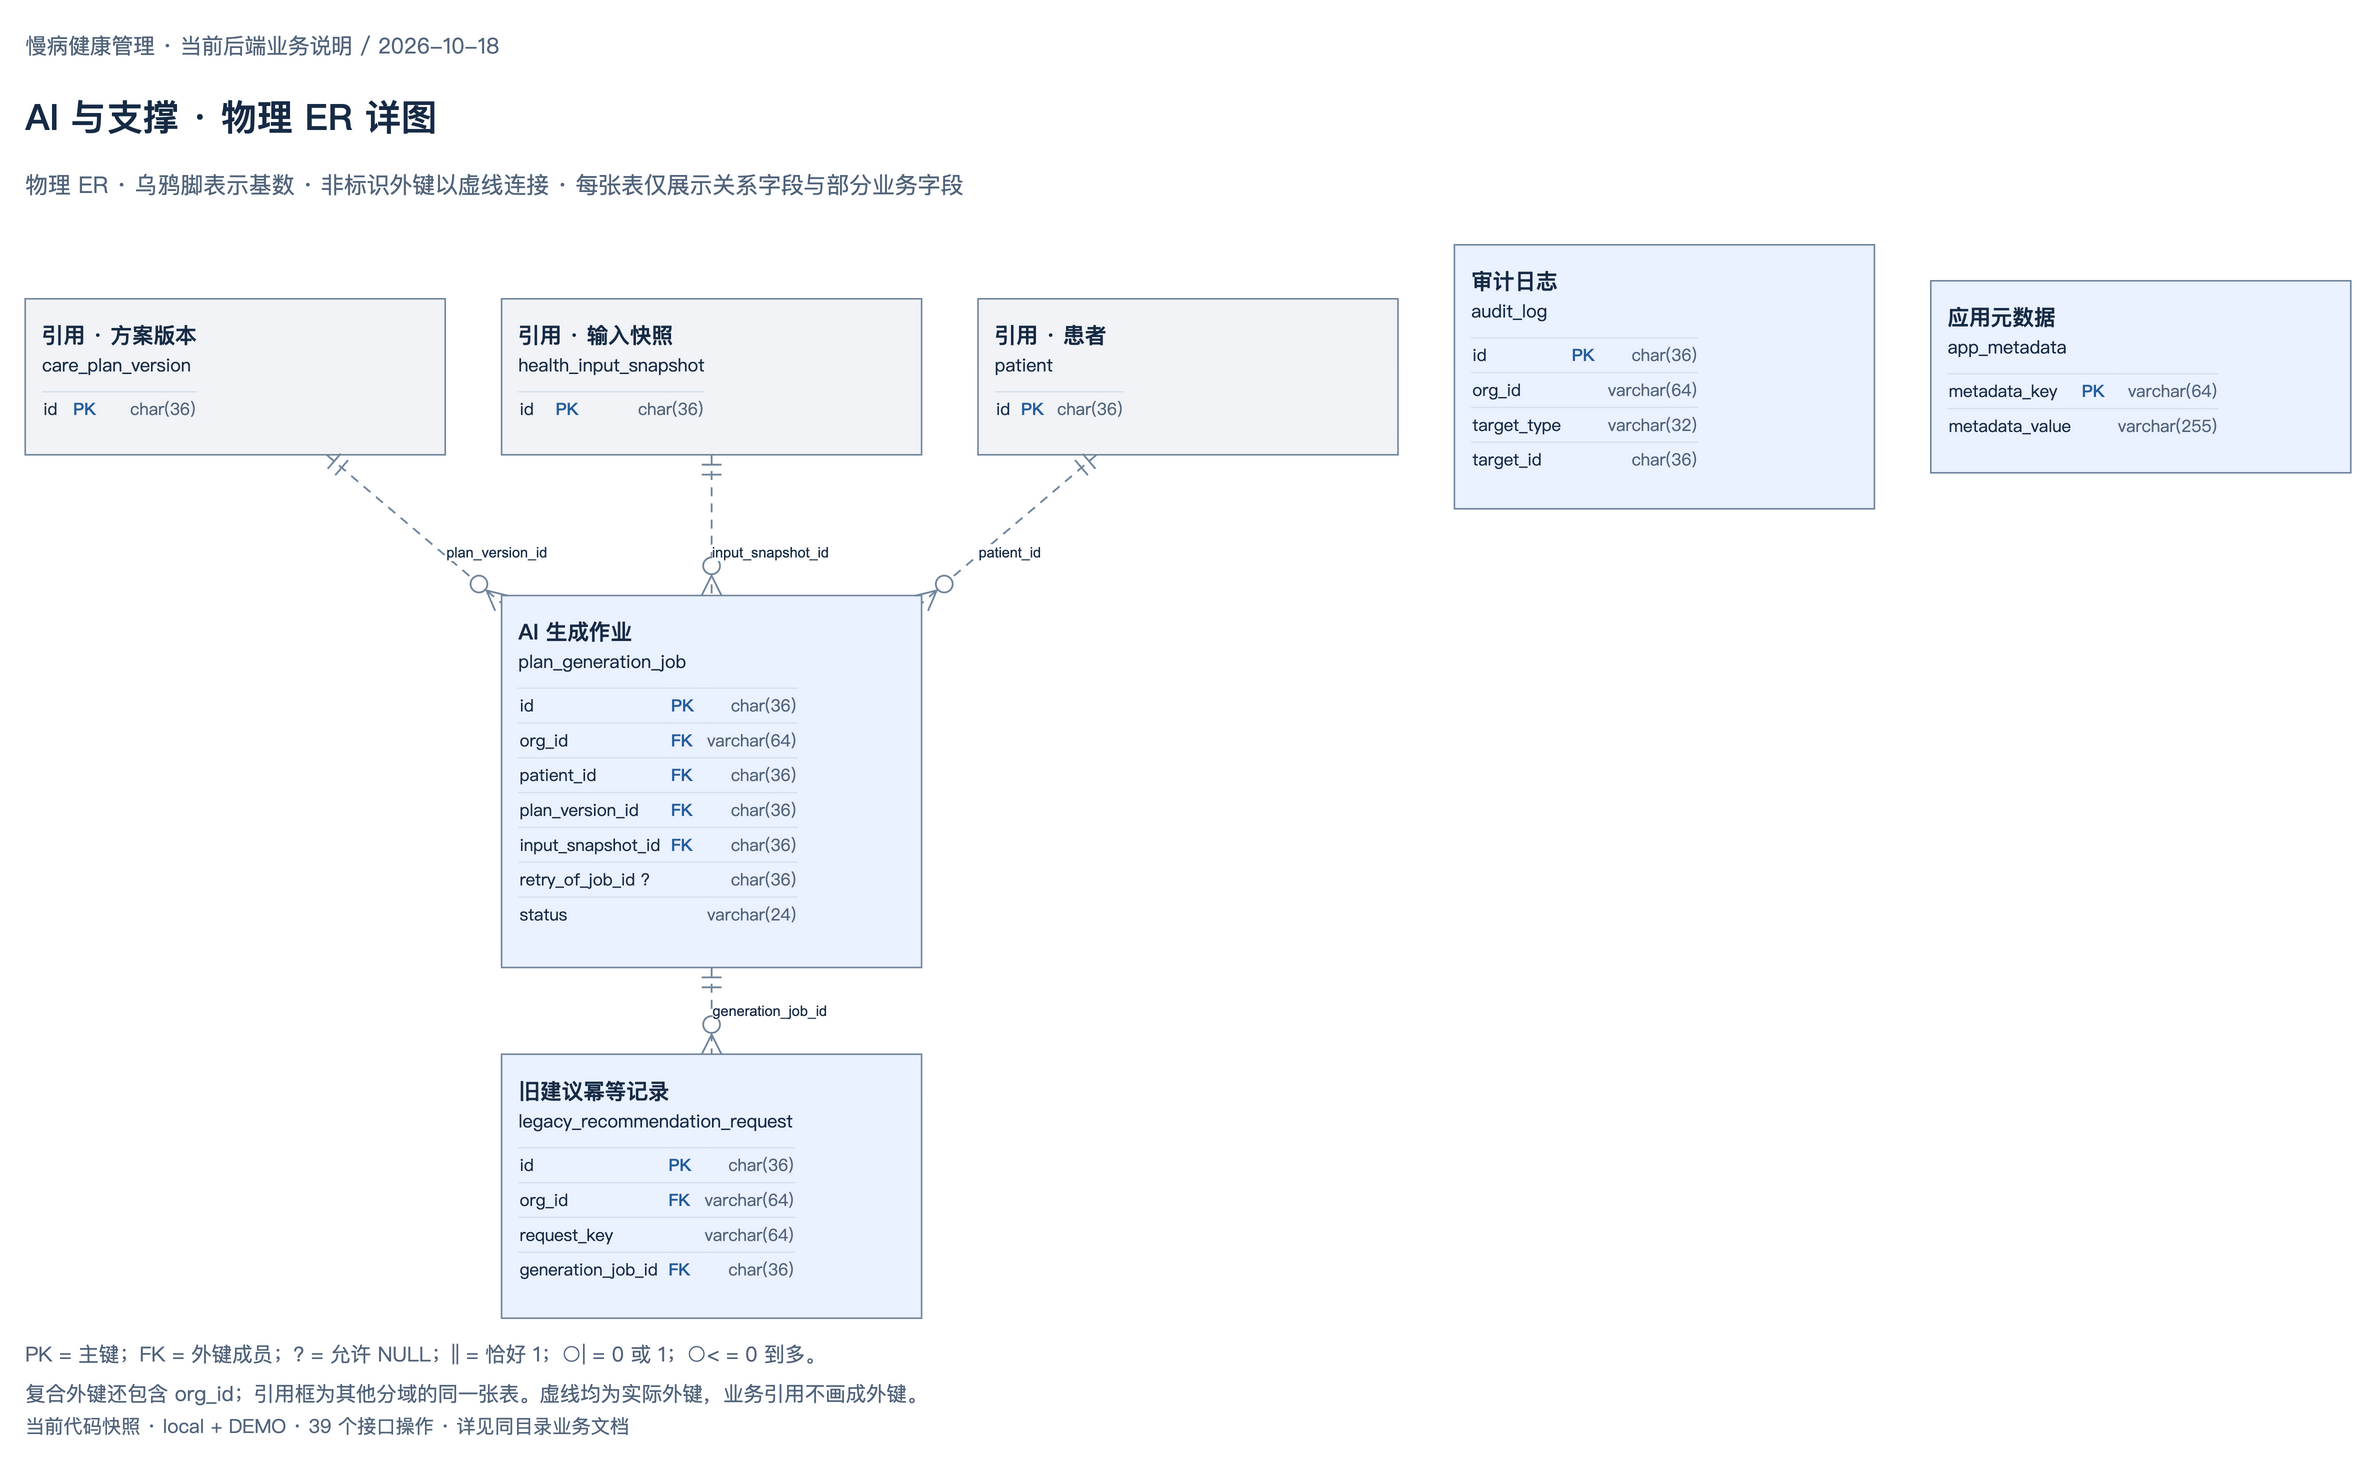

The diagram above was exported from draw.io. Its source (the exported page's mxGraphModel, read from the mxfile embedded in the PNG):
<mxGraphModel dx="2058.0" dy="1224.51" grid="1" gridSize="10" page="1" pageScale="1" pageWidth="2058.0" pageHeight="1224.51" background="#FFFFFF" adaptiveColors="auto">
  <root>
    <mxCell id="0" />
    <mxCell id="1" parent="0" />
    <mxCell id="eyebrow" value="慢病健康管理 · 当前后端业务说明 / 2026-10-18" style="html=1;fontFamily=PingFang SC;fontColor=#172B45;whiteSpace=wrap;text;align=left;verticalAlign=middle;spacing=0;fontSize=18;fontColor=#52647B;fontStyle=0;" vertex="1" parent="1">
      <mxGeometry as="geometry" x="60" y="26" width="1938.0" height="36" />
    </mxCell>
    <mxCell id="title" value="AI 与支撑 · 物理 ER 详图" style="html=1;fontFamily=PingFang SC;fontColor=#172B45;whiteSpace=wrap;text;align=left;verticalAlign=middle;spacing=0;fontSize=30;fontColor=#172B45;fontStyle=1;" vertex="1" parent="1">
      <mxGeometry as="geometry" x="60" y="70" width="1938.0" height="65" />
    </mxCell>
    <mxCell id="subtitle" value="物理 ER · 乌鸦脚表示基数 · 非标识外键以虚线连接 · 每张表仅展示关系字段与部分业务字段" style="html=1;fontFamily=PingFang SC;fontColor=#172B45;whiteSpace=wrap;text;align=left;verticalAlign=middle;spacing=0;fontSize=19;fontColor=#52647B;fontStyle=0;" vertex="1" parent="1">
      <mxGeometry as="geometry" x="60" y="140" width="1938.0" height="40" />
    </mxCell>
    <mxCell id="footer" value="当前代码快照 · local + DEMO · 39 个接口操作 · 详见同目录业务文档" style="html=1;fontFamily=PingFang SC;fontColor=#172B45;whiteSpace=wrap;text;align=left;verticalAlign=middle;spacing=0;fontSize=16;fontColor=#52647B;fontStyle=0;" vertex="1" parent="1">
      <mxGeometry as="geometry" x="60" y="1179.51" width="1938.0" height="28" />
    </mxCell>
    <mxCell id="plan_generation_job" value="&lt;div style=&quot;font-family:PingFang SC,Arial;line-height:1.3&quot;&gt;&lt;div style=&quot;font-size:18px;margin-bottom:3px&quot;&gt;&lt;b&gt;AI 生成作业&lt;/b&gt;&lt;/div&gt;&lt;div style=&quot;font-size:15px;margin-bottom:12px&quot;&gt;plan_generation_job&lt;/div&gt;&lt;table style=&quot;border-collapse:collapse;width:100%;font-size:14px;line-height:26px&quot;&gt;&lt;tr&gt;&lt;td style=&quot;text-align:left;border-top:1px solid #D5DFEA;padding-right:8px&quot;&gt;id&lt;/td&gt;&lt;td style=&quot;border-top:1px solid #D5DFEA;padding-right:10px;color:#255D9C&quot;&gt;&lt;b&gt;PK&lt;/b&gt;&lt;/td&gt;&lt;td style=&quot;border-top:1px solid #D5DFEA;text-align:right;color:#52647B&quot;&gt;char(36)&lt;/td&gt;&lt;/tr&gt;&lt;tr&gt;&lt;td style=&quot;text-align:left;border-top:1px solid #D5DFEA;padding-right:8px&quot;&gt;org_id&lt;/td&gt;&lt;td style=&quot;border-top:1px solid #D5DFEA;padding-right:10px;color:#255D9C&quot;&gt;&lt;b&gt;FK&lt;/b&gt;&lt;/td&gt;&lt;td style=&quot;border-top:1px solid #D5DFEA;text-align:right;color:#52647B&quot;&gt;varchar(64)&lt;/td&gt;&lt;/tr&gt;&lt;tr&gt;&lt;td style=&quot;text-align:left;border-top:1px solid #D5DFEA;padding-right:8px&quot;&gt;patient_id&lt;/td&gt;&lt;td style=&quot;border-top:1px solid #D5DFEA;padding-right:10px;color:#255D9C&quot;&gt;&lt;b&gt;FK&lt;/b&gt;&lt;/td&gt;&lt;td style=&quot;border-top:1px solid #D5DFEA;text-align:right;color:#52647B&quot;&gt;char(36)&lt;/td&gt;&lt;/tr&gt;&lt;tr&gt;&lt;td style=&quot;text-align:left;border-top:1px solid #D5DFEA;padding-right:8px&quot;&gt;plan_version_id&lt;/td&gt;&lt;td style=&quot;border-top:1px solid #D5DFEA;padding-right:10px;color:#255D9C&quot;&gt;&lt;b&gt;FK&lt;/b&gt;&lt;/td&gt;&lt;td style=&quot;border-top:1px solid #D5DFEA;text-align:right;color:#52647B&quot;&gt;char(36)&lt;/td&gt;&lt;/tr&gt;&lt;tr&gt;&lt;td style=&quot;text-align:left;border-top:1px solid #D5DFEA;padding-right:8px&quot;&gt;input_snapshot_id&lt;/td&gt;&lt;td style=&quot;border-top:1px solid #D5DFEA;padding-right:10px;color:#255D9C&quot;&gt;&lt;b&gt;FK&lt;/b&gt;&lt;/td&gt;&lt;td style=&quot;border-top:1px solid #D5DFEA;text-align:right;color:#52647B&quot;&gt;char(36)&lt;/td&gt;&lt;/tr&gt;&lt;tr&gt;&lt;td style=&quot;text-align:left;border-top:1px solid #D5DFEA;padding-right:8px&quot;&gt;retry_of_job_id ?&lt;/td&gt;&lt;td style=&quot;border-top:1px solid #D5DFEA;padding-right:10px;color:#255D9C&quot;&gt;&lt;b&gt;&lt;/b&gt;&lt;/td&gt;&lt;td style=&quot;border-top:1px solid #D5DFEA;text-align:right;color:#52647B&quot;&gt;char(36)&lt;/td&gt;&lt;/tr&gt;&lt;tr&gt;&lt;td style=&quot;text-align:left;border-top:1px solid #D5DFEA;padding-right:8px&quot;&gt;status&lt;/td&gt;&lt;td style=&quot;border-top:1px solid #D5DFEA;padding-right:10px;color:#255D9C&quot;&gt;&lt;b&gt;&lt;/b&gt;&lt;/td&gt;&lt;td style=&quot;border-top:1px solid #D5DFEA;text-align:right;color:#52647B&quot;&gt;varchar(24)&lt;/td&gt;&lt;/tr&gt;&lt;/table&gt;&lt;/div&gt;" style="html=1;fontFamily=PingFang SC;fontColor=#172B45;whiteSpace=wrap;rounded=0;fillColor=#EAF1FF;strokeColor=#72869D;strokeWidth=1.3;spacing=14;align=left;verticalAlign=top;fontSize=14;" vertex="1" parent="1">
      <mxGeometry as="geometry" x="457.0" y="502.26" width="350" height="310" />
    </mxCell>
    <mxCell id="legacy_recommendation_request" value="&lt;div style=&quot;font-family:PingFang SC,Arial;line-height:1.3&quot;&gt;&lt;div style=&quot;font-size:18px;margin-bottom:3px&quot;&gt;&lt;b&gt;旧建议幂等记录&lt;/b&gt;&lt;/div&gt;&lt;div style=&quot;font-size:15px;margin-bottom:12px&quot;&gt;legacy_recommendation_request&lt;/div&gt;&lt;table style=&quot;border-collapse:collapse;width:100%;font-size:14px;line-height:26px&quot;&gt;&lt;tr&gt;&lt;td style=&quot;text-align:left;border-top:1px solid #D5DFEA;padding-right:8px&quot;&gt;id&lt;/td&gt;&lt;td style=&quot;border-top:1px solid #D5DFEA;padding-right:10px;color:#255D9C&quot;&gt;&lt;b&gt;PK&lt;/b&gt;&lt;/td&gt;&lt;td style=&quot;border-top:1px solid #D5DFEA;text-align:right;color:#52647B&quot;&gt;char(36)&lt;/td&gt;&lt;/tr&gt;&lt;tr&gt;&lt;td style=&quot;text-align:left;border-top:1px solid #D5DFEA;padding-right:8px&quot;&gt;org_id&lt;/td&gt;&lt;td style=&quot;border-top:1px solid #D5DFEA;padding-right:10px;color:#255D9C&quot;&gt;&lt;b&gt;FK&lt;/b&gt;&lt;/td&gt;&lt;td style=&quot;border-top:1px solid #D5DFEA;text-align:right;color:#52647B&quot;&gt;varchar(64)&lt;/td&gt;&lt;/tr&gt;&lt;tr&gt;&lt;td style=&quot;text-align:left;border-top:1px solid #D5DFEA;padding-right:8px&quot;&gt;request_key&lt;/td&gt;&lt;td style=&quot;border-top:1px solid #D5DFEA;padding-right:10px;color:#255D9C&quot;&gt;&lt;b&gt;&lt;/b&gt;&lt;/td&gt;&lt;td style=&quot;border-top:1px solid #D5DFEA;text-align:right;color:#52647B&quot;&gt;varchar(64)&lt;/td&gt;&lt;/tr&gt;&lt;tr&gt;&lt;td style=&quot;text-align:left;border-top:1px solid #D5DFEA;padding-right:8px&quot;&gt;generation_job_id&lt;/td&gt;&lt;td style=&quot;border-top:1px solid #D5DFEA;padding-right:10px;color:#255D9C&quot;&gt;&lt;b&gt;FK&lt;/b&gt;&lt;/td&gt;&lt;td style=&quot;border-top:1px solid #D5DFEA;text-align:right;color:#52647B&quot;&gt;char(36)&lt;/td&gt;&lt;/tr&gt;&lt;/table&gt;&lt;/div&gt;" style="html=1;fontFamily=PingFang SC;fontColor=#172B45;whiteSpace=wrap;rounded=0;fillColor=#EAF1FF;strokeColor=#72869D;strokeWidth=1.3;spacing=14;align=left;verticalAlign=top;fontSize=14;" vertex="1" parent="1">
      <mxGeometry as="geometry" x="457.0" y="884.51" width="350" height="220" />
    </mxCell>
    <mxCell id="audit_log" value="&lt;div style=&quot;font-family:PingFang SC,Arial;line-height:1.3&quot;&gt;&lt;div style=&quot;font-size:18px;margin-bottom:3px&quot;&gt;&lt;b&gt;审计日志&lt;/b&gt;&lt;/div&gt;&lt;div style=&quot;font-size:15px;margin-bottom:12px&quot;&gt;audit_log&lt;/div&gt;&lt;table style=&quot;border-collapse:collapse;width:100%;font-size:14px;line-height:26px&quot;&gt;&lt;tr&gt;&lt;td style=&quot;text-align:left;border-top:1px solid #D5DFEA;padding-right:8px&quot;&gt;id&lt;/td&gt;&lt;td style=&quot;border-top:1px solid #D5DFEA;padding-right:10px;color:#255D9C&quot;&gt;&lt;b&gt;PK&lt;/b&gt;&lt;/td&gt;&lt;td style=&quot;border-top:1px solid #D5DFEA;text-align:right;color:#52647B&quot;&gt;char(36)&lt;/td&gt;&lt;/tr&gt;&lt;tr&gt;&lt;td style=&quot;text-align:left;border-top:1px solid #D5DFEA;padding-right:8px&quot;&gt;org_id&lt;/td&gt;&lt;td style=&quot;border-top:1px solid #D5DFEA;padding-right:10px;color:#255D9C&quot;&gt;&lt;b&gt;&lt;/b&gt;&lt;/td&gt;&lt;td style=&quot;border-top:1px solid #D5DFEA;text-align:right;color:#52647B&quot;&gt;varchar(64)&lt;/td&gt;&lt;/tr&gt;&lt;tr&gt;&lt;td style=&quot;text-align:left;border-top:1px solid #D5DFEA;padding-right:8px&quot;&gt;target_type&lt;/td&gt;&lt;td style=&quot;border-top:1px solid #D5DFEA;padding-right:10px;color:#255D9C&quot;&gt;&lt;b&gt;&lt;/b&gt;&lt;/td&gt;&lt;td style=&quot;border-top:1px solid #D5DFEA;text-align:right;color:#52647B&quot;&gt;varchar(32)&lt;/td&gt;&lt;/tr&gt;&lt;tr&gt;&lt;td style=&quot;text-align:left;border-top:1px solid #D5DFEA;padding-right:8px&quot;&gt;target_id&lt;/td&gt;&lt;td style=&quot;border-top:1px solid #D5DFEA;padding-right:10px;color:#255D9C&quot;&gt;&lt;b&gt;&lt;/b&gt;&lt;/td&gt;&lt;td style=&quot;border-top:1px solid #D5DFEA;text-align:right;color:#52647B&quot;&gt;char(36)&lt;/td&gt;&lt;/tr&gt;&lt;/table&gt;&lt;/div&gt;" style="html=1;fontFamily=PingFang SC;fontColor=#172B45;whiteSpace=wrap;rounded=0;fillColor=#EAF1FF;strokeColor=#72869D;strokeWidth=1.3;spacing=14;align=left;verticalAlign=top;fontSize=14;" vertex="1" parent="1">
      <mxGeometry as="geometry" x="1251.0" y="210.0" width="350" height="220" />
    </mxCell>
    <mxCell id="app_metadata" value="&lt;div style=&quot;font-family:PingFang SC,Arial;line-height:1.3&quot;&gt;&lt;div style=&quot;font-size:18px;margin-bottom:3px&quot;&gt;&lt;b&gt;应用元数据&lt;/b&gt;&lt;/div&gt;&lt;div style=&quot;font-size:15px;margin-bottom:12px&quot;&gt;app_metadata&lt;/div&gt;&lt;table style=&quot;border-collapse:collapse;width:100%;font-size:14px;line-height:26px&quot;&gt;&lt;tr&gt;&lt;td style=&quot;text-align:left;border-top:1px solid #D5DFEA;padding-right:8px&quot;&gt;metadata_key&lt;/td&gt;&lt;td style=&quot;border-top:1px solid #D5DFEA;padding-right:10px;color:#255D9C&quot;&gt;&lt;b&gt;PK&lt;/b&gt;&lt;/td&gt;&lt;td style=&quot;border-top:1px solid #D5DFEA;text-align:right;color:#52647B&quot;&gt;varchar(64)&lt;/td&gt;&lt;/tr&gt;&lt;tr&gt;&lt;td style=&quot;text-align:left;border-top:1px solid #D5DFEA;padding-right:8px&quot;&gt;metadata_value&lt;/td&gt;&lt;td style=&quot;border-top:1px solid #D5DFEA;padding-right:10px;color:#255D9C&quot;&gt;&lt;b&gt;&lt;/b&gt;&lt;/td&gt;&lt;td style=&quot;border-top:1px solid #D5DFEA;text-align:right;color:#52647B&quot;&gt;varchar(255)&lt;/td&gt;&lt;/tr&gt;&lt;/table&gt;&lt;/div&gt;" style="html=1;fontFamily=PingFang SC;fontColor=#172B45;whiteSpace=wrap;rounded=0;fillColor=#EAF1FF;strokeColor=#72869D;strokeWidth=1.3;spacing=14;align=left;verticalAlign=top;fontSize=14;" vertex="1" parent="1">
      <mxGeometry as="geometry" x="1648.0" y="240.0" width="350" height="160" />
    </mxCell>
    <mxCell id="care_plan_version" value="&lt;div style=&quot;font-family:PingFang SC,Arial;line-height:1.3&quot;&gt;&lt;div style=&quot;font-size:18px;margin-bottom:3px&quot;&gt;&lt;b&gt;引用 · 方案版本&lt;/b&gt;&lt;/div&gt;&lt;div style=&quot;font-size:15px;margin-bottom:12px&quot;&gt;care_plan_version&lt;/div&gt;&lt;table style=&quot;border-collapse:collapse;width:100%;font-size:14px;line-height:26px&quot;&gt;&lt;tr&gt;&lt;td style=&quot;text-align:left;border-top:1px solid #D5DFEA;padding-right:8px&quot;&gt;id&lt;/td&gt;&lt;td style=&quot;border-top:1px solid #D5DFEA;padding-right:10px;color:#255D9C&quot;&gt;&lt;b&gt;PK&lt;/b&gt;&lt;/td&gt;&lt;td style=&quot;border-top:1px solid #D5DFEA;text-align:right;color:#52647B&quot;&gt;char(36)&lt;/td&gt;&lt;/tr&gt;&lt;/table&gt;&lt;/div&gt;" style="html=1;fontFamily=PingFang SC;fontColor=#172B45;whiteSpace=wrap;rounded=0;fillColor=#F1F3F6;strokeColor=#72869D;strokeWidth=1.3;spacing=14;align=left;verticalAlign=top;fontSize=14;" vertex="1" parent="1">
      <mxGeometry as="geometry" x="60.0" y="255.0" width="350" height="130" />
    </mxCell>
    <mxCell id="health_input_snapshot" value="&lt;div style=&quot;font-family:PingFang SC,Arial;line-height:1.3&quot;&gt;&lt;div style=&quot;font-size:18px;margin-bottom:3px&quot;&gt;&lt;b&gt;引用 · 输入快照&lt;/b&gt;&lt;/div&gt;&lt;div style=&quot;font-size:15px;margin-bottom:12px&quot;&gt;health_input_snapshot&lt;/div&gt;&lt;table style=&quot;border-collapse:collapse;width:100%;font-size:14px;line-height:26px&quot;&gt;&lt;tr&gt;&lt;td style=&quot;text-align:left;border-top:1px solid #D5DFEA;padding-right:8px&quot;&gt;id&lt;/td&gt;&lt;td style=&quot;border-top:1px solid #D5DFEA;padding-right:10px;color:#255D9C&quot;&gt;&lt;b&gt;PK&lt;/b&gt;&lt;/td&gt;&lt;td style=&quot;border-top:1px solid #D5DFEA;text-align:right;color:#52647B&quot;&gt;char(36)&lt;/td&gt;&lt;/tr&gt;&lt;/table&gt;&lt;/div&gt;" style="html=1;fontFamily=PingFang SC;fontColor=#172B45;whiteSpace=wrap;rounded=0;fillColor=#F1F3F6;strokeColor=#72869D;strokeWidth=1.3;spacing=14;align=left;verticalAlign=top;fontSize=14;" vertex="1" parent="1">
      <mxGeometry as="geometry" x="457.0" y="255.0" width="350" height="130" />
    </mxCell>
    <mxCell id="patient" value="&lt;div style=&quot;font-family:PingFang SC,Arial;line-height:1.3&quot;&gt;&lt;div style=&quot;font-size:18px;margin-bottom:3px&quot;&gt;&lt;b&gt;引用 · 患者&lt;/b&gt;&lt;/div&gt;&lt;div style=&quot;font-size:15px;margin-bottom:12px&quot;&gt;patient&lt;/div&gt;&lt;table style=&quot;border-collapse:collapse;width:100%;font-size:14px;line-height:26px&quot;&gt;&lt;tr&gt;&lt;td style=&quot;text-align:left;border-top:1px solid #D5DFEA;padding-right:8px&quot;&gt;id&lt;/td&gt;&lt;td style=&quot;border-top:1px solid #D5DFEA;padding-right:10px;color:#255D9C&quot;&gt;&lt;b&gt;PK&lt;/b&gt;&lt;/td&gt;&lt;td style=&quot;border-top:1px solid #D5DFEA;text-align:right;color:#52647B&quot;&gt;char(36)&lt;/td&gt;&lt;/tr&gt;&lt;/table&gt;&lt;/div&gt;" style="html=1;fontFamily=PingFang SC;fontColor=#172B45;whiteSpace=wrap;rounded=0;fillColor=#F1F3F6;strokeColor=#72869D;strokeWidth=1.3;spacing=14;align=left;verticalAlign=top;fontSize=14;" vertex="1" parent="1">
      <mxGeometry as="geometry" x="854.0" y="255.0" width="350" height="130" />
    </mxCell>
    <mxCell id="relation-0" parent="1" edge="1" source="patient" target="plan_generation_job" style="html=1;rounded=0;dashed=1;dashPattern=5 4;startArrow=ERmandOne;endArrow=ERzeroToMany;startSize=14;endSize=14;strokeColor=#72869D;strokeWidth=1.5;">
      <mxGeometry as="geometry" relative="1">
        <Array as="points">
          <mxPoint x="913.6" y="418.45" />
          <mxPoint x="863.76" y="460.54" />
        </Array>
      </mxGeometry>
    </mxCell>
    <mxCell id="label-0" value="patient_id" style="html=1;fontFamily=PingFang SC;fontColor=#172B45;whiteSpace=wrap;text;align=center;verticalAlign=middle;fontSize=12;fontFamily=Arial;fillColor=none;labelBackgroundColor=#FFFFFF;strokeColor=none;" vertex="1" parent="1">
      <mxGeometry as="geometry" x="850.27" y="453.13" width="60.5" height="26" />
    </mxCell>
    <mxCell id="relation-1" parent="1" edge="1" source="care_plan_version" target="plan_generation_job" style="html=1;rounded=0;dashed=1;dashPattern=5 4;startArrow=ERmandOne;endArrow=ERzeroToMany;startSize=14;endSize=14;strokeColor=#72869D;strokeWidth=1.5;">
      <mxGeometry as="geometry" relative="1">
        <Array as="points">
          <mxPoint x="350.4" y="418.45" />
          <mxPoint x="400.24" y="460.54" />
        </Array>
      </mxGeometry>
    </mxCell>
    <mxCell id="label-1" value="plan_version_id" style="html=1;fontFamily=PingFang SC;fontColor=#172B45;whiteSpace=wrap;text;align=center;verticalAlign=middle;fontSize=12;fontFamily=Arial;fillColor=none;labelBackgroundColor=#FFFFFF;strokeColor=none;" vertex="1" parent="1">
      <mxGeometry as="geometry" x="405.73" y="453.13" width="93.5" height="26" />
    </mxCell>
    <mxCell id="relation-2" parent="1" edge="1" source="health_input_snapshot" target="plan_generation_job" style="html=1;rounded=0;dashed=1;dashPattern=5 4;startArrow=ERmandOne;endArrow=ERzeroToMany;startSize=14;endSize=14;strokeColor=#72869D;strokeWidth=1.5;">
      <mxGeometry as="geometry" relative="1">
        <Array as="points">
          <mxPoint x="632.0" y="415.79" />
          <mxPoint x="632.0" y="453.85" />
        </Array>
      </mxGeometry>
    </mxCell>
    <mxCell id="label-2" value="input_snapshot_id" style="html=1;fontFamily=PingFang SC;fontColor=#172B45;whiteSpace=wrap;text;align=center;verticalAlign=middle;fontSize=12;fontFamily=Arial;fillColor=none;labelBackgroundColor=#FFFFFF;strokeColor=none;" vertex="1" parent="1">
      <mxGeometry as="geometry" x="627.995" y="453.13" width="106.25" height="26" />
    </mxCell>
    <mxCell id="relation-3" parent="1" edge="1" source="plan_generation_job" target="legacy_recommendation_request" style="html=1;rounded=0;dashed=1;dashPattern=5 4;startArrow=ERmandOne;endArrow=ERzeroToMany;startSize=14;endSize=14;strokeColor=#72869D;strokeWidth=1.5;">
      <mxGeometry as="geometry" relative="1">
        <Array as="points">
          <mxPoint x="632.0" y="833.27" />
          <mxPoint x="632.0" y="854.17" />
        </Array>
      </mxGeometry>
    </mxCell>
    <mxCell id="label-3" value="generation_job_id" style="html=1;fontFamily=PingFang SC;fontColor=#172B45;whiteSpace=wrap;text;align=center;verticalAlign=middle;fontSize=12;fontFamily=Arial;fillColor=none;labelBackgroundColor=#FFFFFF;strokeColor=none;" vertex="1" parent="1">
      <mxGeometry as="geometry" x="627.995" y="835.38" width="104.75" height="26" />
    </mxCell>
    <mxCell id="legend" value="PK = 主键；FK = 外键成员；? = 允许 NULL；|| = 恰好 1；○| = 0 或 1；○&amp;lt; = 0 到多。" style="html=1;fontFamily=PingFang SC;fontColor=#172B45;whiteSpace=wrap;text;align=left;verticalAlign=middle;spacing=0;fontSize=17;fontColor=#52647B;fontStyle=0;" vertex="1" parent="1">
      <mxGeometry as="geometry" x="60" y="1119.51" width="1938.0" height="28" />
    </mxCell>
    <mxCell id="scope" value="复合外键还包含 org_id；引用框为其他分域的同一张表。虚线均为实际外键，业务引用不画成外键。" style="html=1;fontFamily=PingFang SC;fontColor=#172B45;whiteSpace=wrap;text;align=left;verticalAlign=middle;spacing=0;fontSize=17;fontColor=#52647B;fontStyle=0;" vertex="1" parent="1">
      <mxGeometry as="geometry" x="60" y="1152.51" width="1938.0" height="28" />
    </mxCell>
  </root>
</mxGraphModel>